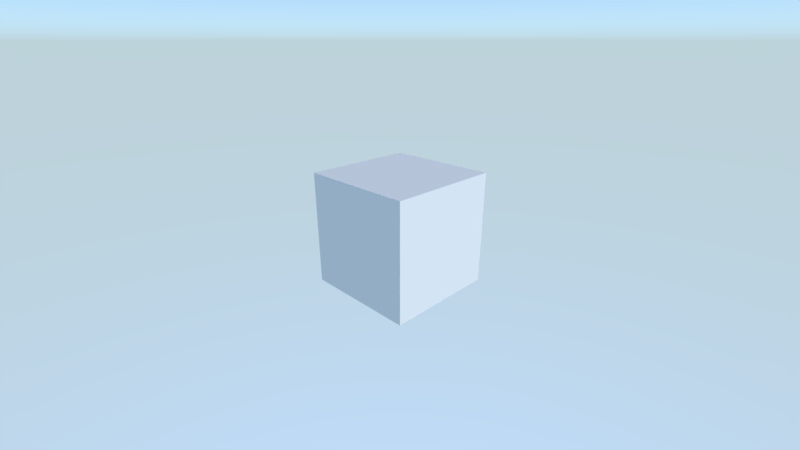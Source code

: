 # Source: logic_mouselock.blend  (saved by Blender 3.6.11; exported with 4.5.12 LTS)
import bpy
from mathutils import Matrix  # noqa: F401  (used for matrix-valued properties, if any)

bpy.ops.wm.read_factory_settings(use_empty=True)
scene = bpy.context.scene
scene.name = 'Scene'

# ---- collections
col_collection_1 = bpy.data.collections.new('Collection 1'); scene.collection.children.link(col_collection_1)

# ---- materials (node trees are filled in below, after node groups)
mat_material = bpy.data.materials.new('Material')
mat_material.alpha_threshold = 0.0
mat_material.use_transparent_shadow = False
mat_material.roughness = 0.5
mat_material.line_color = (0.0, 0.0, 0.0, 1.0)

# ---- material node trees
mat_material.use_nodes = True; mat_material.node_tree.nodes.clear()
_N = mat_material.node_tree.nodes; _L = mat_material.node_tree.links
n0 = _N.new('ShaderNodeOutputMaterial'); n0.name = 'Material Output'; n0.location = (300, 300)
n1 = _N.new('ShaderNodeBsdfDiffuse'); n1.name = 'Diffuse BSDF'; n1.location = (10, 300)
_L.new(n1.outputs[0], n0.inputs[0])
n0.is_active_output = True

# ---- world
world_world = bpy.data.worlds.new('World'); scene.world = world_world
world_world.use_nodes = True; world_world.node_tree.nodes.clear()
_N = world_world.node_tree.nodes; _L = world_world.node_tree.links
n0 = _N.new('ShaderNodeOutputWorld'); n0.name = 'World Output'; n0.location = (300, 300)
n1 = _N.new('ShaderNodeBackground'); n1.name = 'Background'; n1.location = (10, 300)
n1.inputs[1].default_value = 2.0
n2 = _N.new('ShaderNodeTexSky'); n2.name = 'Sky Texture'; n2.location = (-190, 280)
n2.sky_type = 'HOSEK_WILKIE'
n2.turbidity = 1.0
n2.ground_albedo = 1.0
n2.sun_elevation = 1.571
_L.new(n1.outputs[0], n0.inputs[0])
_L.new(n2.outputs[0], n1.inputs[0])
n0.is_active_output = True
world_world.color = (0.05088, 0.05088, 0.05088)
world_world.use_sun_shadow = False
world_world.sun_shadow_jitter_overblur = 0.0
world_world.cycles.sampling_method = 'MANUAL'

# ---- cameras
cam_camera = bpy.data.cameras.new('Camera')
cam_camera.lens = 20.0

# ---- lights
light_sun = bpy.data.lights.new('Sun', 'SUN')
light_sun.transmission_factor = 0.0
light_sun.energy = 2.0
light_sun.shadow_soft_size = 0.125

# ---- meshes
me_cube = bpy.data.meshes.new('Cube')
me_cube.from_pydata([(1.0, 1.0, -1.0), (1.0, -1.0, -1.0), (-1.0, -1.0, -1.0), (-1.0, 1.0, -1.0), (1.0, 1.0, 1.0), (1.0, -1.0, 1.0), (-1.0, -1.0, 1.0), (-1.0, 1.0, 1.0)], [], [(0, 1, 2, 3), (4, 7, 6, 5), (0, 4, 5, 1), (1, 5, 6, 2), (2, 6, 7, 3), (4, 0, 3, 7)])
me_cube.materials.append(mat_material)
me_cube.use_remesh_preserve_volume = False
me_cube.use_remesh_preserve_attributes = False
me_cube.use_mirror_vertex_groups = False
me_cube.update()

# ---- objects
ob_camera = bpy.data.objects.new('Camera', cam_camera)
ob_sun = bpy.data.objects.new('Sun', light_sun)
ob_cube = bpy.data.objects.new('Cube', me_cube)

# ---- transforms, parenting, visibility, modifiers, constraints
ob_camera.location = (5.0, -5.0, 4.0)
ob_camera.rotation_euler = (1.178, -0.0, 0.7854)
ob_camera.lineart.crease_threshold = 0.0
ob_sun.location = (0.0, 0.0, 5.0)
ob_sun.rotation_euler = (0.0, 0.7854, 0.0)
ob_sun.lineart.crease_threshold = 0.0
ob_cube.location = (0.0, 0.0, 1.0)
ob_cube.lock_rotations_4d = False
ob_cube.empty_display_type = 'ARROWS'
ob_cube.lineart.crease_threshold = 0.0

# ---- collection membership
scene.collection.objects.link(ob_camera)
scene.collection.objects.link(ob_sun)
col_collection_1.objects.link(ob_cube)

# ---- scene / render settings (as saved in the file)
scene.camera = ob_camera
scene.frame_start = 1; scene.frame_end = 250; scene.frame_set(1)
scene.render.engine = 'BLENDER_EEVEE_NEXT'
scene.render.resolution_percentage = 50
scene.render.dither_intensity = 0.0
scene.render.motion_blur_shutter = 1.0
scene.cycles.use_denoising = False
scene.cycles.samples = 128
scene.cycles.sampling_pattern = 'TABULATED_SOBOL'
scene.cycles.use_adaptive_sampling = False
scene.cycles.use_light_tree = False
scene.view_settings.view_transform = 'Standard'
bpy.context.view_layer.update()
